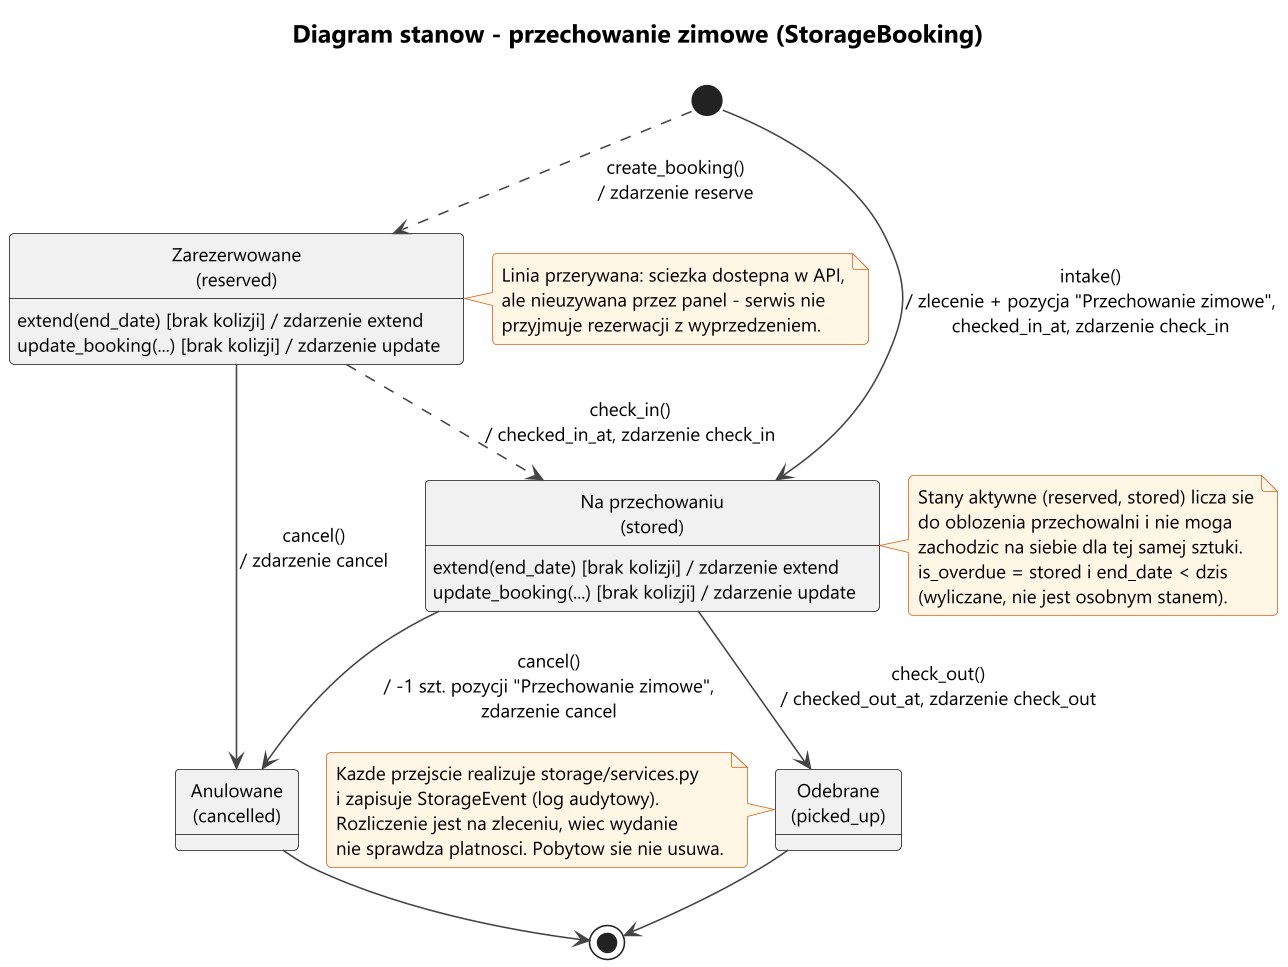

The diagram above was rendered by PlantUML. Its source (embedded in the PNG):
@startuml 08b-stany-przechowania
!pragma layout smetana
!include _styl.iuml
title Diagram stanow - przechowanie zimowe (StorageBooking)

state "Zarezerwowane\n(reserved)" as reserved
state "Na przechowaniu\n(stored)" as stored
state "Odebrane\n(picked_up)" as picked_up
state "Anulowane\n(cancelled)" as cancelled

[*] --> stored : intake()\n/ zlecenie + pozycja "Przechowanie zimowe",\nchecked_in_at, zdarzenie check_in
[*] -[dashed]-> reserved : create_booking()\n/ zdarzenie reserve

reserved -[dashed]-> stored : check_in()\n/ checked_in_at, zdarzenie check_in
stored --> picked_up : check_out()\n/ checked_out_at, zdarzenie check_out

reserved --> cancelled : cancel()\n/ zdarzenie cancel
stored --> cancelled : cancel()\n/ -1 szt. pozycji "Przechowanie zimowe",\nzdarzenie cancel

reserved : extend(end_date) [brak kolizji] / zdarzenie extend
reserved : update_booking(...) [brak kolizji] / zdarzenie update
stored : extend(end_date) [brak kolizji] / zdarzenie extend
stored : update_booking(...) [brak kolizji] / zdarzenie update

picked_up --> [*]
cancelled --> [*]

note right of stored
  Stany aktywne (reserved, stored) licza sie
  do oblozenia przechowalni i nie moga
  zachodzic na siebie dla tej samej sztuki.
  is_overdue = stored i end_date < dzis
  (wyliczane, nie jest osobnym stanem).
end note

note left of reserved
  Linia przerywana: sciezka dostepna w API,
  ale nieuzywana przez panel - serwis nie
  przyjmuje rezerwacji z wyprzedzeniem.
end note

note left of picked_up
  Kazde przejscie realizuje storage/services.py
  i zapisuje StorageEvent (log audytowy).
  Rozliczenie jest na zleceniu, wiec wydanie
  nie sprawdza platnosci. Pobytow sie nie usuwa.
end note
@enduml